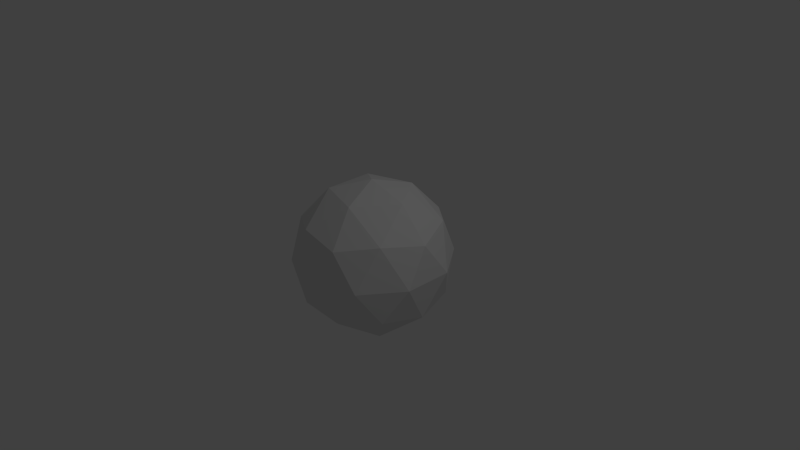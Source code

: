 # Source: sphere.blend  (saved by Blender 2.75.0; exported with 4.5.12 LTS)
import bpy
from mathutils import Matrix  # noqa: F401  (used for matrix-valued properties, if any)

bpy.ops.wm.read_factory_settings(use_empty=True)
scene = bpy.context.scene
scene.name = 'Scene'

# ---- collections
col_collection_1 = bpy.data.collections.new('Collection 1'); scene.collection.children.link(col_collection_1)

# ---- world
world_world = bpy.data.worlds.new('World'); scene.world = world_world
world_world.color = (0.05088, 0.05088, 0.05088)
world_world.use_sun_shadow = False
world_world.sun_shadow_jitter_overblur = 0.0
world_world.cycles.sampling_method = 'MANUAL'
world_world.cycles.sample_map_resolution = 256

# ---- cameras
cam_camera = bpy.data.cameras.new('Camera')
cam_camera.clip_end = 100.0
cam_camera.lens = 35.0
cam_camera.sensor_width = 32.0
cam_camera.sensor_height = 18.0
cam_camera.ortho_scale = 7.314
cam_camera.dof.focus_distance = 0.0
cam_camera.dof.aperture_fstop = 128.0

# ---- lights
light_lamp = bpy.data.lights.new('Lamp', 'POINT')
light_lamp.transmission_factor = 0.0
light_lamp.cutoff_distance = 30.0
light_lamp.energy = 100.0
light_lamp.shadow_buffer_clip_start = 1.001
light_lamp.shadow_soft_size = 0.1
light_lamp.shadow_maximum_resolution = 0.006
light_lamp.use_absolute_resolution = True
light_lamp.cycles.use_multiple_importance_sampling = False

# ---- meshes
me_icosphere = bpy.data.meshes.new('Icosphere')
me_icosphere.from_pydata([(7.096e-11, -2.484e-10, -1.05), (0.7598, -0.552, -0.4696), (-0.2902, -0.8932, -0.4696), (-0.9391, -2.484e-10, -0.4696), (-0.2902, 0.8932, -0.4696), (0.7598, 0.552, -0.4696), (0.2902, -0.8932, 0.4696), (-0.7598, -0.552, 0.4696), (-0.7598, 0.552, 0.4696), (0.2902, 0.8932, 0.4696), (0.9391, -2.484e-10, 0.4696), (7.096e-11, -2.484e-10, 1.05), (-0.1706, -0.525, -0.8932), (0.4466, -0.3245, -0.8932), (0.276, -0.8495, -0.552), (0.8932, -2.484e-10, -0.552), (0.4466, 0.3245, -0.8932), (-0.552, -2.484e-10, -0.8932), (-0.7226, -0.525, -0.552), (-0.1706, 0.525, -0.8932), (-0.7226, 0.525, -0.552), (0.276, 0.8495, -0.552), (0.9986, -0.3245, -7.096e-11), (0.9986, 0.3245, -7.096e-11), (7.096e-11, -1.05, -7.096e-11), (0.6172, -0.8495, -7.096e-11), (-0.9986, -0.3245, -7.096e-11), (-0.6172, -0.8495, -7.096e-11), (-0.6172, 0.8495, -7.096e-11), (-0.9986, 0.3245, -7.096e-11), (0.6172, 0.8495, -7.096e-11), (7.096e-11, 1.05, -7.096e-11), (0.7226, -0.525, 0.552), (-0.276, -0.8495, 0.552), (-0.8932, -2.484e-10, 0.552), (-0.276, 0.8495, 0.552), (0.7226, 0.525, 0.552), (0.1706, -0.525, 0.8932), (0.552, -2.484e-10, 0.8932), (-0.4466, -0.3245, 0.8932), (-0.4466, 0.3245, 0.8932), (0.1706, 0.525, 0.8932)], [], [(0, 13, 12), (1, 13, 15), (0, 12, 17), (0, 17, 19), (0, 19, 16), (1, 15, 22), (2, 14, 24), (3, 18, 26), (4, 20, 28), (5, 21, 30), (1, 22, 25), (2, 24, 27), (3, 26, 29), (4, 28, 31), (5, 30, 23), (6, 32, 37), (7, 33, 39), (8, 34, 40), (9, 35, 41), (10, 36, 38), (38, 41, 11), (38, 36, 41), (36, 9, 41), (41, 40, 11), (41, 35, 40), (35, 8, 40), (40, 39, 11), (40, 34, 39), (34, 7, 39), (39, 37, 11), (39, 33, 37), (33, 6, 37), (37, 38, 11), (37, 32, 38), (32, 10, 38), (23, 36, 10), (23, 30, 36), (30, 9, 36), (31, 35, 9), (31, 28, 35), (28, 8, 35), (29, 34, 8), (29, 26, 34), (26, 7, 34), (27, 33, 7), (27, 24, 33), (24, 6, 33), (25, 32, 6), (25, 22, 32), (22, 10, 32), (30, 31, 9), (30, 21, 31), (21, 4, 31), (28, 29, 8), (28, 20, 29), (20, 3, 29), (26, 27, 7), (26, 18, 27), (18, 2, 27), (24, 25, 6), (24, 14, 25), (14, 1, 25), (22, 23, 10), (22, 15, 23), (15, 5, 23), (16, 21, 5), (16, 19, 21), (19, 4, 21), (19, 20, 4), (19, 17, 20), (17, 3, 20), (17, 18, 3), (17, 12, 18), (12, 2, 18), (15, 16, 5), (15, 13, 16), (13, 0, 16), (12, 14, 2), (12, 13, 14), (13, 1, 14)])
me_icosphere.use_remesh_preserve_volume = False
me_icosphere.use_remesh_preserve_attributes = False
me_icosphere.use_mirror_vertex_groups = False
me_icosphere.update()

# ---- objects
ob_sphere = bpy.data.objects.new('sphere', me_icosphere)
ob_lamp = bpy.data.objects.new('Lamp', light_lamp)
ob_camera = bpy.data.objects.new('Camera', cam_camera)

# ---- transforms, parenting, visibility, modifiers, constraints
ob_sphere.location = (0.0, 0.0, 0.0)
ob_sphere.lineart.crease_threshold = 0.0
ob_lamp.location = (4.076, 1.005, 5.904)
ob_lamp.rotation_euler = (0.6503, 0.05522, 1.866)
ob_lamp.lock_rotations_4d = False
ob_lamp.empty_display_type = 'ARROWS'
ob_lamp.color = (0.0, 0.0, 0.0, 0.0)
ob_lamp.lineart.crease_threshold = 0.0
ob_camera.location = (7.481, -6.508, 5.344)
ob_camera.rotation_euler = (1.109, 0.01082, 0.8149)
ob_camera.lock_rotations_4d = False
ob_camera.empty_display_type = 'ARROWS'
ob_camera.color = (0.0, 0.0, 0.0, 0.0)
ob_camera.display_type = 'WIRE'
ob_camera.lineart.crease_threshold = 0.0

# ---- collection membership
col_collection_1.objects.link(ob_sphere)
col_collection_1.objects.link(ob_lamp)
col_collection_1.objects.link(ob_camera)

# ---- scene / render settings (as saved in the file)
scene.camera = ob_camera
scene.frame_start = 1; scene.frame_end = 250; scene.frame_set(1)
scene.render.engine = 'BLENDER_EEVEE_NEXT'
scene.render.resolution_percentage = 50
scene.render.dither_intensity = 0.0
scene.cycles.use_denoising = False
scene.cycles.samples = 10
scene.cycles.sampling_pattern = 'TABULATED_SOBOL'
scene.cycles.light_sampling_threshold = 0.0
scene.cycles.use_adaptive_sampling = False
scene.cycles.use_light_tree = False
scene.cycles.blur_glossy = 0.0
scene.cycles.pixel_filter_type = 'GAUSSIAN'
scene.cycles.sample_clamp_indirect = 0.0
scene.view_settings.view_transform = 'Standard'
bpy.context.view_layer.update()
